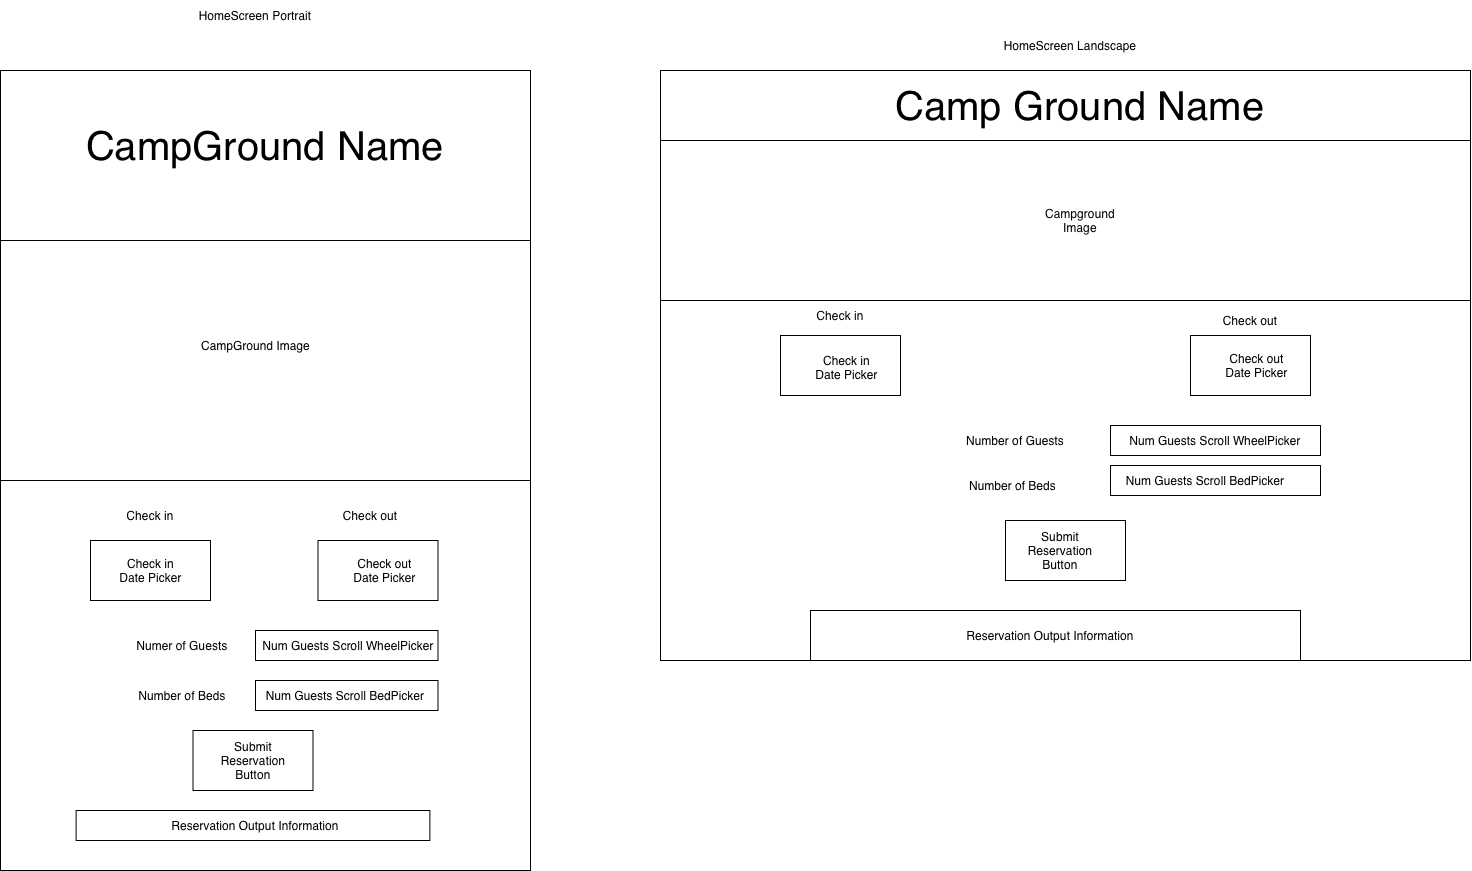

The diagram above was exported from draw.io. Its source (the exported page's mxGraphModel, read from the mxfile embedded in the PNG):
<mxGraphModel dx="3168" dy="2297" grid="1" gridSize="10" guides="1" tooltips="1" connect="1" arrows="1" fold="1" page="1" pageScale="1" pageWidth="2500" pageHeight="1100" math="0" shadow="0">
  <root>
    <mxCell id="0" />
    <mxCell id="1" parent="0" />
    <mxCell id="1Ph8iIfcuSYz0Vo-rrxy-1" parent="1" style="rounded=0;whiteSpace=wrap;html=1;" value="" vertex="1">
      <mxGeometry height="800" width="530" x="80" y="150" as="geometry" />
    </mxCell>
    <mxCell id="1Ph8iIfcuSYz0Vo-rrxy-2" parent="1" style="rounded=0;whiteSpace=wrap;html=1;" value="" vertex="1">
      <mxGeometry height="590" width="810" x="740" y="150" as="geometry" />
    </mxCell>
    <mxCell id="1Ph8iIfcuSYz0Vo-rrxy-3" parent="1" style="text;html=1;whiteSpace=wrap;strokeColor=none;fillColor=none;align=center;verticalAlign=middle;rounded=0;" value="HomeScreen Portrait" vertex="1">
      <mxGeometry height="30" width="170" x="250" y="80" as="geometry" />
    </mxCell>
    <mxCell id="1Ph8iIfcuSYz0Vo-rrxy-4" parent="1" style="rounded=0;whiteSpace=wrap;html=1;" value="" vertex="1">
      <mxGeometry height="240" width="530" x="80" y="320" as="geometry" />
    </mxCell>
    <mxCell id="1Ph8iIfcuSYz0Vo-rrxy-5" parent="1" style="text;html=1;whiteSpace=wrap;strokeColor=none;fillColor=none;align=center;verticalAlign=middle;rounded=0;" value="&lt;font style=&quot;font-size: 40px;&quot;&gt;CampGround Name&lt;/font&gt;" vertex="1">
      <mxGeometry height="30" width="377.5" x="156.25" y="210" as="geometry" />
    </mxCell>
    <mxCell id="1Ph8iIfcuSYz0Vo-rrxy-6" parent="1" style="text;html=1;whiteSpace=wrap;strokeColor=none;fillColor=none;align=center;verticalAlign=middle;rounded=0;" value="CampGround Image" vertex="1">
      <mxGeometry height="30" width="125" x="272.5" y="410" as="geometry" />
    </mxCell>
    <mxCell id="1Ph8iIfcuSYz0Vo-rrxy-9" parent="1" style="rounded=0;whiteSpace=wrap;html=1;" value="" vertex="1">
      <mxGeometry height="60" width="120" x="397.5" y="620" as="geometry" />
    </mxCell>
    <mxCell id="1Ph8iIfcuSYz0Vo-rrxy-10" parent="1" style="rounded=0;whiteSpace=wrap;html=1;" value="" vertex="1">
      <mxGeometry height="60" width="120" x="170" y="620" as="geometry" />
    </mxCell>
    <mxCell id="1Ph8iIfcuSYz0Vo-rrxy-12" parent="1" style="rounded=0;whiteSpace=wrap;html=1;" value="" vertex="1">
      <mxGeometry height="30" width="182.5" x="335" y="710" as="geometry" />
    </mxCell>
    <mxCell id="1Ph8iIfcuSYz0Vo-rrxy-13" parent="1" style="rounded=0;whiteSpace=wrap;html=1;" value="" vertex="1">
      <mxGeometry height="30" width="182.5" x="335" y="760" as="geometry" />
    </mxCell>
    <mxCell id="1Ph8iIfcuSYz0Vo-rrxy-14" parent="1" style="rounded=0;whiteSpace=wrap;html=1;" value="" vertex="1">
      <mxGeometry height="60" width="120" x="272.5" y="810" as="geometry" />
    </mxCell>
    <mxCell id="1Ph8iIfcuSYz0Vo-rrxy-15" parent="1" style="rounded=0;whiteSpace=wrap;html=1;" value="" vertex="1">
      <mxGeometry height="30" width="353.75" x="155.63" y="890" as="geometry" />
    </mxCell>
    <mxCell id="1Ph8iIfcuSYz0Vo-rrxy-16" parent="1" style="text;html=1;whiteSpace=wrap;strokeColor=none;fillColor=none;align=center;verticalAlign=middle;rounded=0;" value="Check out" vertex="1">
      <mxGeometry height="30" width="60" x="420" y="580" as="geometry" />
    </mxCell>
    <mxCell id="1Ph8iIfcuSYz0Vo-rrxy-17" parent="1" style="text;html=1;whiteSpace=wrap;strokeColor=none;fillColor=none;align=center;verticalAlign=middle;rounded=0;" value="Check in" vertex="1">
      <mxGeometry height="30" width="60" x="200" y="580" as="geometry" />
    </mxCell>
    <mxCell id="1Ph8iIfcuSYz0Vo-rrxy-18" parent="1" style="text;html=1;whiteSpace=wrap;strokeColor=none;fillColor=none;align=center;verticalAlign=middle;rounded=0;" value="Number of Beds" vertex="1">
      <mxGeometry height="30" width="97.5" x="212.5" y="760" as="geometry" />
    </mxCell>
    <mxCell id="1Ph8iIfcuSYz0Vo-rrxy-19" parent="1" style="text;html=1;whiteSpace=wrap;strokeColor=none;fillColor=none;align=center;verticalAlign=middle;rounded=0;" value="Numer of Guests" vertex="1">
      <mxGeometry height="30" width="97.5" x="212.5" y="710" as="geometry" />
    </mxCell>
    <mxCell id="1Ph8iIfcuSYz0Vo-rrxy-20" parent="1" style="text;html=1;whiteSpace=wrap;strokeColor=none;fillColor=none;align=center;verticalAlign=middle;rounded=0;" value="Reservation Output Information" vertex="1">
      <mxGeometry height="30" width="210" x="230" y="890" as="geometry" />
    </mxCell>
    <mxCell id="1Ph8iIfcuSYz0Vo-rrxy-21" parent="1" style="text;html=1;whiteSpace=wrap;strokeColor=none;fillColor=none;align=center;verticalAlign=middle;rounded=0;" value="Submit Reservation Button" vertex="1">
      <mxGeometry height="30" width="60" x="302.5" y="825" as="geometry" />
    </mxCell>
    <mxCell id="1Ph8iIfcuSYz0Vo-rrxy-23" parent="1" style="text;html=1;whiteSpace=wrap;strokeColor=none;fillColor=none;align=center;verticalAlign=middle;rounded=0;" value="Num Guests Scroll WheelPicker" vertex="1">
      <mxGeometry height="30" width="230" x="312.5" y="710" as="geometry" />
    </mxCell>
    <mxCell id="1Ph8iIfcuSYz0Vo-rrxy-24" parent="1" style="text;html=1;whiteSpace=wrap;strokeColor=none;fillColor=none;align=center;verticalAlign=middle;rounded=0;" value="Check out Date Picker" vertex="1">
      <mxGeometry height="30" width="72.5" x="427.5" y="635" as="geometry" />
    </mxCell>
    <mxCell id="1Ph8iIfcuSYz0Vo-rrxy-25" parent="1" style="text;html=1;whiteSpace=wrap;strokeColor=none;fillColor=none;align=center;verticalAlign=middle;rounded=0;" value="Check in Date Picker" vertex="1">
      <mxGeometry height="30" width="72.5" x="193.75" y="635" as="geometry" />
    </mxCell>
    <mxCell id="1Ph8iIfcuSYz0Vo-rrxy-27" parent="1" style="rounded=0;whiteSpace=wrap;html=1;" value="" vertex="1">
      <mxGeometry height="50" width="490" x="890" y="690" as="geometry" />
    </mxCell>
    <mxCell id="1Ph8iIfcuSYz0Vo-rrxy-28" parent="1" style="rounded=0;whiteSpace=wrap;html=1;" value="" vertex="1">
      <mxGeometry height="60" width="120" x="1085" y="600" as="geometry" />
    </mxCell>
    <mxCell id="1Ph8iIfcuSYz0Vo-rrxy-30" parent="1" style="rounded=0;whiteSpace=wrap;html=1;" value="" vertex="1">
      <mxGeometry height="30" width="210" x="1190" y="505" as="geometry" />
    </mxCell>
    <mxCell id="1Ph8iIfcuSYz0Vo-rrxy-31" parent="1" style="rounded=0;whiteSpace=wrap;html=1;" value="" vertex="1">
      <mxGeometry height="60" width="120" x="1270" y="415" as="geometry" />
    </mxCell>
    <mxCell id="1Ph8iIfcuSYz0Vo-rrxy-32" parent="1" style="rounded=0;whiteSpace=wrap;html=1;" value="" vertex="1">
      <mxGeometry height="60" width="120" x="860" y="415" as="geometry" />
    </mxCell>
    <mxCell id="1Ph8iIfcuSYz0Vo-rrxy-33" parent="1" style="rounded=0;whiteSpace=wrap;html=1;" value="" vertex="1">
      <mxGeometry height="160" width="810" x="740" y="220" as="geometry" />
    </mxCell>
    <mxCell id="1Ph8iIfcuSYz0Vo-rrxy-34" parent="1" style="rounded=0;whiteSpace=wrap;html=1;" value="" vertex="1">
      <mxGeometry height="30" width="210" x="1190" y="545" as="geometry" />
    </mxCell>
    <mxCell id="1Ph8iIfcuSYz0Vo-rrxy-36" parent="1" style="text;html=1;whiteSpace=wrap;strokeColor=none;fillColor=none;align=center;verticalAlign=middle;rounded=0;" value="Check out Date Picker" vertex="1">
      <mxGeometry height="30" width="72.5" x="1300" y="430" as="geometry" />
    </mxCell>
    <mxCell id="1Ph8iIfcuSYz0Vo-rrxy-37" parent="1" style="text;html=1;whiteSpace=wrap;strokeColor=none;fillColor=none;align=center;verticalAlign=middle;rounded=0;" value="Check in Date Picker" vertex="1">
      <mxGeometry height="30" width="72.5" x="890" y="432" as="geometry" />
    </mxCell>
    <mxCell id="1Ph8iIfcuSYz0Vo-rrxy-38" parent="1" style="text;html=1;whiteSpace=wrap;strokeColor=none;fillColor=none;align=center;verticalAlign=middle;rounded=0;" value="&lt;font style=&quot;font-size: 40px;&quot;&gt;Camp Ground Name&lt;/font&gt;" vertex="1">
      <mxGeometry height="30" width="470" x="925" y="170" as="geometry" />
    </mxCell>
    <mxCell id="1Ph8iIfcuSYz0Vo-rrxy-39" parent="1" style="text;html=1;whiteSpace=wrap;strokeColor=none;fillColor=none;align=center;verticalAlign=middle;rounded=0;" value="Campground Image" vertex="1">
      <mxGeometry height="30" width="60" x="1130" y="285" as="geometry" />
    </mxCell>
    <mxCell id="1Ph8iIfcuSYz0Vo-rrxy-44" parent="1" style="text;html=1;whiteSpace=wrap;strokeColor=none;fillColor=none;align=center;verticalAlign=middle;rounded=0;" value="HomeScreen Landscape" vertex="1">
      <mxGeometry height="30" width="170" x="1065" y="110" as="geometry" />
    </mxCell>
    <mxCell id="1Ph8iIfcuSYz0Vo-rrxy-45" parent="1" style="text;html=1;whiteSpace=wrap;strokeColor=none;fillColor=none;align=center;verticalAlign=middle;rounded=0;" value="Check out" vertex="1">
      <mxGeometry height="30" width="60" x="1300" y="385" as="geometry" />
    </mxCell>
    <mxCell id="1Ph8iIfcuSYz0Vo-rrxy-46" parent="1" style="text;html=1;whiteSpace=wrap;strokeColor=none;fillColor=none;align=center;verticalAlign=middle;rounded=0;" value="Check in" vertex="1">
      <mxGeometry height="30" width="60" x="890" y="380" as="geometry" />
    </mxCell>
    <mxCell id="1Ph8iIfcuSYz0Vo-rrxy-47" parent="1" style="text;html=1;whiteSpace=wrap;strokeColor=none;fillColor=none;align=center;verticalAlign=middle;rounded=0;" value="Number of Beds" vertex="1">
      <mxGeometry height="30" width="105" x="1040" y="550" as="geometry" />
    </mxCell>
    <mxCell id="1Ph8iIfcuSYz0Vo-rrxy-48" parent="1" style="text;html=1;whiteSpace=wrap;strokeColor=none;fillColor=none;align=center;verticalAlign=middle;rounded=0;" value="Number of Guests" vertex="1">
      <mxGeometry height="30" width="110" x="1040" y="505" as="geometry" />
    </mxCell>
    <mxCell id="1Ph8iIfcuSYz0Vo-rrxy-49" parent="1" style="text;html=1;whiteSpace=wrap;strokeColor=none;fillColor=none;align=center;verticalAlign=middle;rounded=0;" value="Num Guests Scroll WheelPicker" vertex="1">
      <mxGeometry height="30" width="230" x="1180" y="505" as="geometry" />
    </mxCell>
    <mxCell id="1Ph8iIfcuSYz0Vo-rrxy-50" parent="1" style="text;html=1;whiteSpace=wrap;strokeColor=none;fillColor=none;align=center;verticalAlign=middle;rounded=0;" value="Num Guests Scroll BedPicker" vertex="1">
      <mxGeometry height="30" width="230" x="1170" y="545" as="geometry" />
    </mxCell>
    <mxCell id="1Ph8iIfcuSYz0Vo-rrxy-51" parent="1" style="text;html=1;whiteSpace=wrap;strokeColor=none;fillColor=none;align=center;verticalAlign=middle;rounded=0;" value="Num Guests Scroll BedPicker" vertex="1">
      <mxGeometry height="30" width="230" x="310" y="760" as="geometry" />
    </mxCell>
    <mxCell id="1Ph8iIfcuSYz0Vo-rrxy-52" parent="1" style="text;html=1;whiteSpace=wrap;strokeColor=none;fillColor=none;align=center;verticalAlign=middle;rounded=0;" value="Submit Reservation Button" vertex="1">
      <mxGeometry height="30" width="60" x="1110" y="615" as="geometry" />
    </mxCell>
    <mxCell id="1Ph8iIfcuSYz0Vo-rrxy-53" parent="1" style="text;html=1;whiteSpace=wrap;strokeColor=none;fillColor=none;align=center;verticalAlign=middle;rounded=0;" value="Reservation Output Information" vertex="1">
      <mxGeometry height="30" width="210" x="1025" y="700" as="geometry" />
    </mxCell>
  </root>
</mxGraphModel>